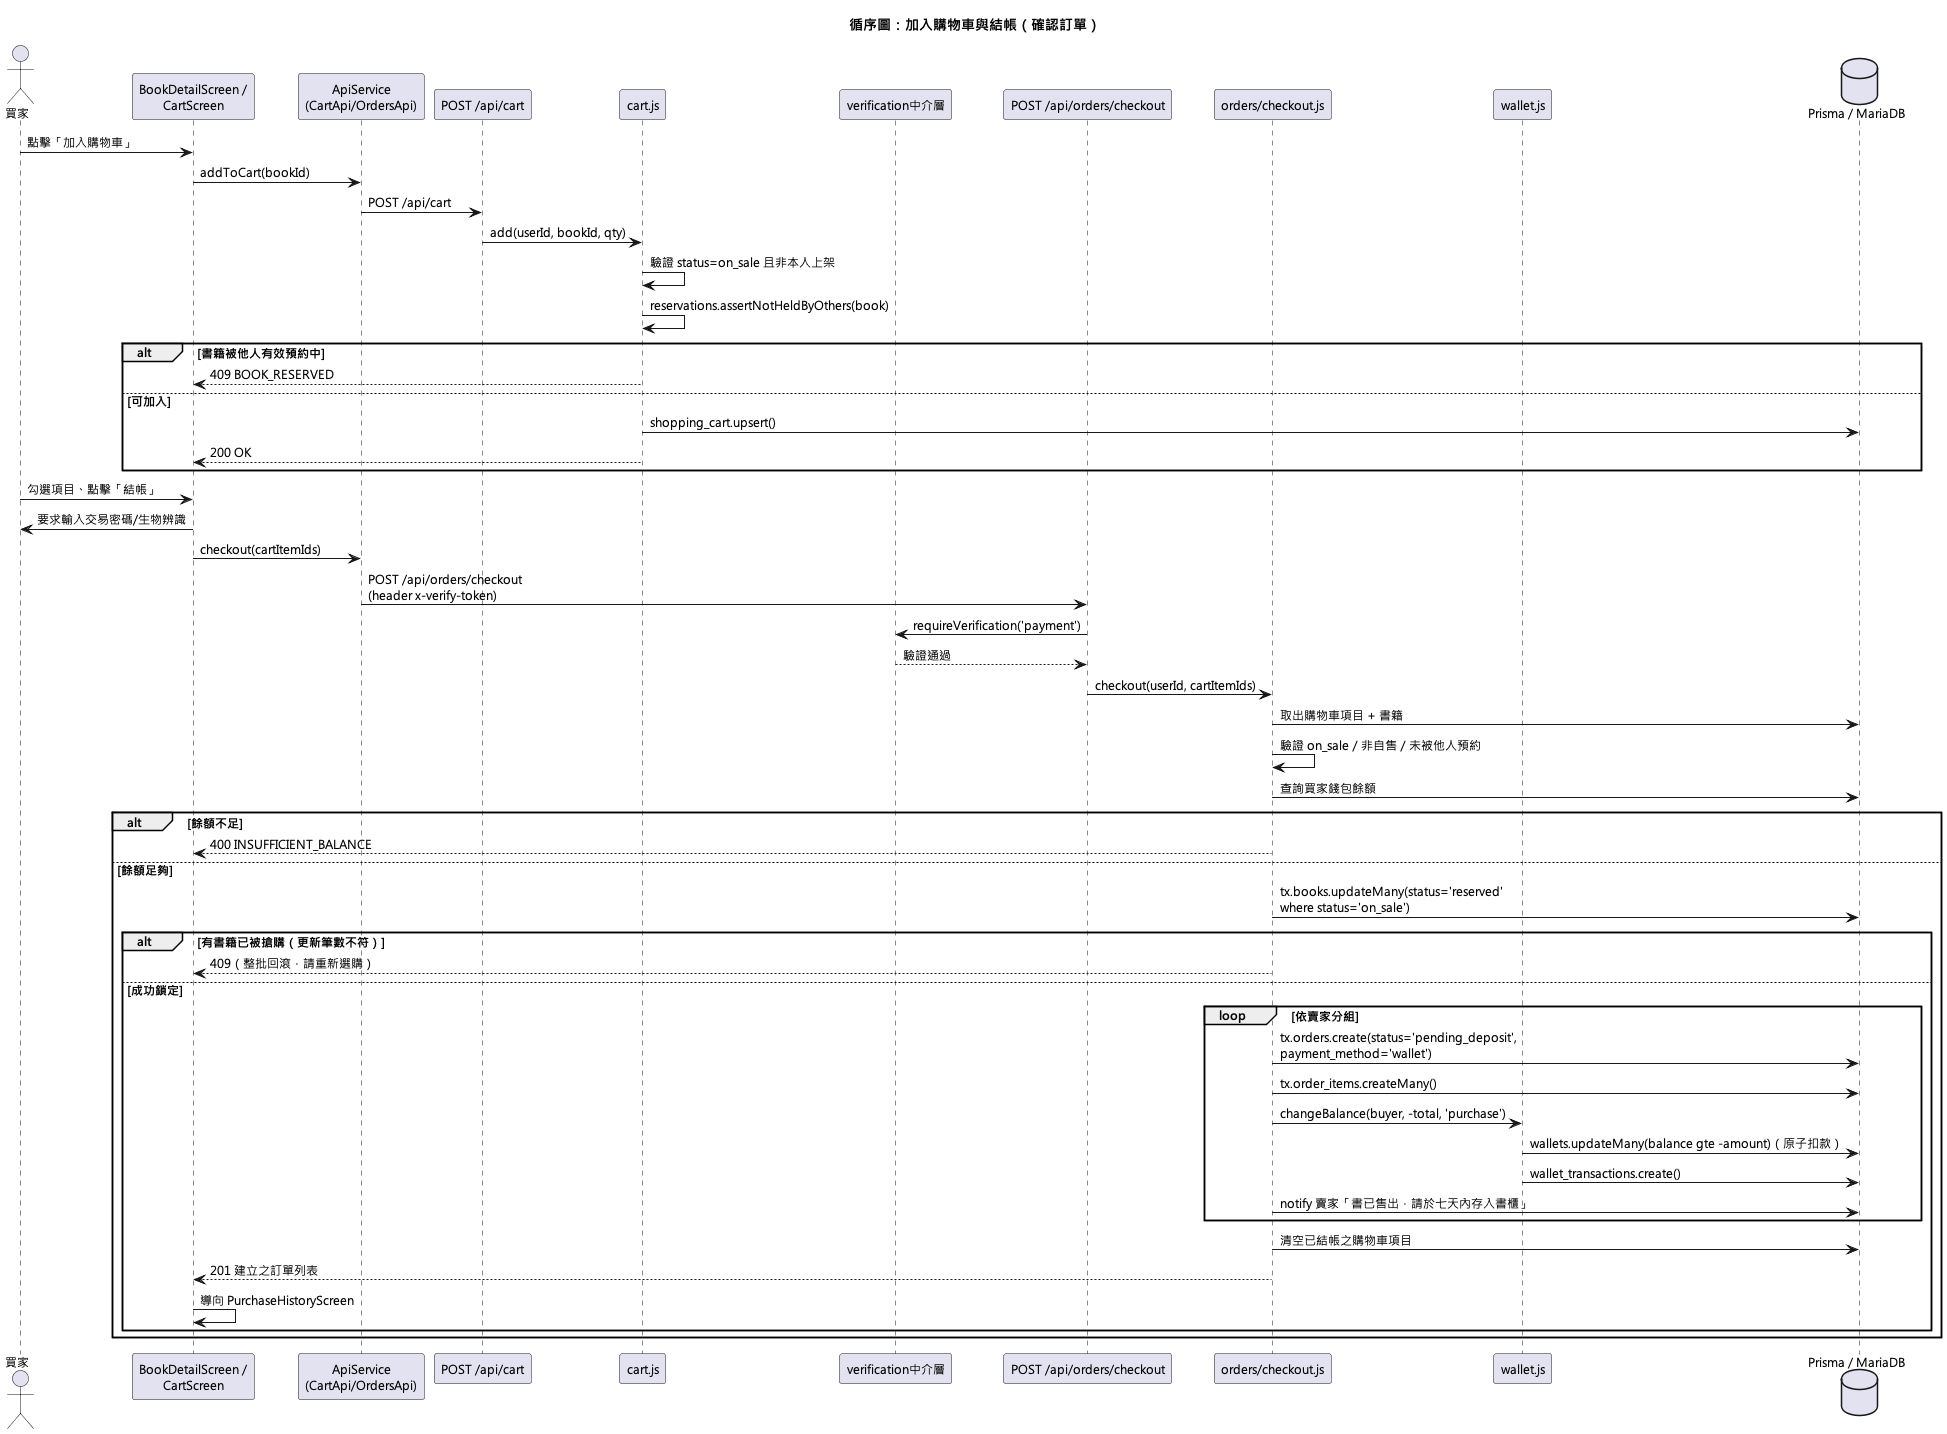

The diagram above was rendered by PlantUML. Its source (embedded in the PNG):
@startuml
!pragma layout smetana
skinparam defaultFontName "Microsoft JhengHei"
skinparam defaultFontSize 12
title 循序圖：加入購物車與結帳（確認訂單）

actor 買家 as Buyer
participant "BookDetailScreen /\nCartScreen" as UI
participant "ApiService\n(CartApi/OrdersApi)" as ApiSvc
participant "POST /api/cart" as CartRoute
participant "cart.js" as CartSvc
participant "verification中介層" as Verify
participant "POST /api/orders/checkout" as CheckoutRoute
participant "orders/checkout.js" as CheckoutSvc
participant "wallet.js" as WalletSvc
database "Prisma / MariaDB" as DB

Buyer -> UI : 點擊「加入購物車」
UI -> ApiSvc : addToCart(bookId)
ApiSvc -> CartRoute : POST /api/cart
CartRoute -> CartSvc : add(userId, bookId, qty)
CartSvc -> CartSvc : 驗證 status=on_sale 且非本人上架
CartSvc -> CartSvc : reservations.assertNotHeldByOthers(book)
alt 書籍被他人有效預約中
  CartSvc --> UI : 409 BOOK_RESERVED
else 可加入
  CartSvc -> DB : shopping_cart.upsert()
  CartSvc --> UI : 200 OK
end

Buyer -> UI : 勾選項目、點擊「結帳」
UI -> Buyer : 要求輸入交易密碼/生物辨識
UI -> ApiSvc : checkout(cartItemIds)
ApiSvc -> CheckoutRoute : POST /api/orders/checkout\n(header x-verify-token)
CheckoutRoute -> Verify : requireVerification('payment')
Verify --> CheckoutRoute : 驗證通過
CheckoutRoute -> CheckoutSvc : checkout(userId, cartItemIds)
CheckoutSvc -> DB : 取出購物車項目 + 書籍
CheckoutSvc -> CheckoutSvc : 驗證 on_sale／非自售／未被他人預約
CheckoutSvc -> DB : 查詢買家錢包餘額
alt 餘額不足
  CheckoutSvc --> UI : 400 INSUFFICIENT_BALANCE
else 餘額足夠
  CheckoutSvc -> DB : tx.books.updateMany(status='reserved'\nwhere status='on_sale')
  alt 有書籍已被搶購（更新筆數不符）
    CheckoutSvc --> UI : 409（整批回滾，請重新選購）
  else 成功鎖定
    loop 依賣家分組
      CheckoutSvc -> DB : tx.orders.create(status='pending_deposit',\npayment_method='wallet')
      CheckoutSvc -> DB : tx.order_items.createMany()
      CheckoutSvc -> WalletSvc : changeBalance(buyer, -total, 'purchase')
      WalletSvc -> DB : wallets.updateMany(balance gte -amount)（原子扣款）
      WalletSvc -> DB : wallet_transactions.create()
      CheckoutSvc -> DB : notify 賣家「書已售出，請於七天內存入書櫃」
    end
    CheckoutSvc -> DB : 清空已結帳之購物車項目
    CheckoutSvc --> UI : 201 建立之訂單列表
    UI -> UI : 導向 PurchaseHistoryScreen
  end
end
@enduml